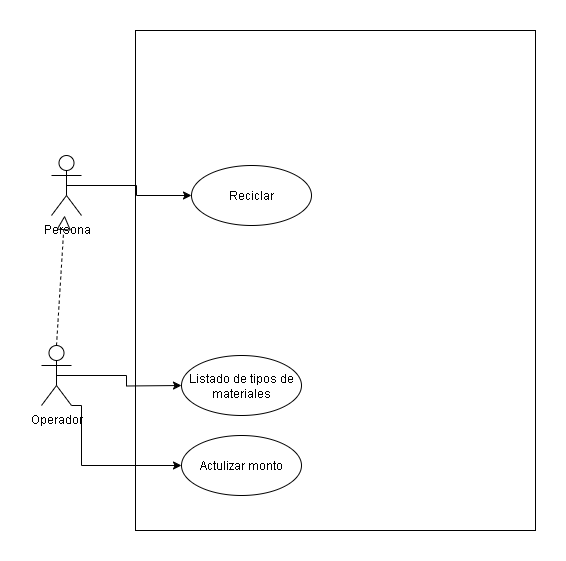

The diagram above was exported from draw.io. Its source (the exported page's mxGraphModel, read from the mxfile embedded in the PNG):
<mxGraphModel dx="705" dy="843" grid="1" gridSize="10" guides="1" tooltips="1" connect="1" arrows="1" fold="1" page="1" pageScale="1" pageWidth="827" pageHeight="1169" math="0" shadow="0">
  <root>
    <mxCell id="0" />
    <mxCell id="1" parent="0" />
    <mxCell id="9ahPggbaQR-r6uQ5SbER-1" value="" style="rounded=0;whiteSpace=wrap;html=1;movable=0;resizable=0;rotatable=0;deletable=0;editable=0;locked=1;connectable=0;" parent="1" vertex="1">
      <mxGeometry x="214" y="335" width="400" height="500" as="geometry" />
    </mxCell>
    <mxCell id="2W3Q6hwKdThjbc3ETfBT-9" style="edgeStyle=orthogonalEdgeStyle;rounded=0;orthogonalLoop=1;jettySize=auto;html=1;exitX=0.5;exitY=0.5;exitDx=0;exitDy=0;exitPerimeter=0;entryX=0;entryY=0.5;entryDx=0;entryDy=0;" parent="1" source="2W3Q6hwKdThjbc3ETfBT-1" target="2W3Q6hwKdThjbc3ETfBT-2" edge="1">
      <mxGeometry relative="1" as="geometry" />
    </mxCell>
    <mxCell id="2W3Q6hwKdThjbc3ETfBT-1" value="Persona" style="shape=umlActor;verticalLabelPosition=bottom;verticalAlign=top;html=1;outlineConnect=0;" parent="1" vertex="1">
      <mxGeometry x="130" y="460" width="30" height="60" as="geometry" />
    </mxCell>
    <mxCell id="2W3Q6hwKdThjbc3ETfBT-2" value="Reciclar" style="ellipse;whiteSpace=wrap;html=1;" parent="1" vertex="1">
      <mxGeometry x="270" y="470" width="120" height="60" as="geometry" />
    </mxCell>
    <mxCell id="2W3Q6hwKdThjbc3ETfBT-11" style="edgeStyle=orthogonalEdgeStyle;rounded=0;orthogonalLoop=1;jettySize=auto;html=1;exitX=0.5;exitY=0.5;exitDx=0;exitDy=0;exitPerimeter=0;" parent="1" source="2W3Q6hwKdThjbc3ETfBT-5" edge="1">
      <mxGeometry relative="1" as="geometry">
        <mxPoint x="260" y="690" as="targetPoint" />
      </mxGeometry>
    </mxCell>
    <mxCell id="2W3Q6hwKdThjbc3ETfBT-12" style="edgeStyle=orthogonalEdgeStyle;rounded=0;orthogonalLoop=1;jettySize=auto;html=1;exitX=1;exitY=1;exitDx=0;exitDy=0;exitPerimeter=0;entryX=0;entryY=0.5;entryDx=0;entryDy=0;" parent="1" source="2W3Q6hwKdThjbc3ETfBT-5" target="2W3Q6hwKdThjbc3ETfBT-8" edge="1">
      <mxGeometry relative="1" as="geometry">
        <Array as="points">
          <mxPoint x="160" y="710" />
          <mxPoint x="160" y="770" />
        </Array>
      </mxGeometry>
    </mxCell>
    <mxCell id="2W3Q6hwKdThjbc3ETfBT-5" value="Operador" style="shape=umlActor;verticalLabelPosition=bottom;verticalAlign=top;html=1;outlineConnect=0;" parent="1" vertex="1">
      <mxGeometry x="120" y="650" width="30" height="60" as="geometry" />
    </mxCell>
    <mxCell id="2W3Q6hwKdThjbc3ETfBT-7" value="Listado de tipos de materiales" style="ellipse;whiteSpace=wrap;html=1;" parent="1" vertex="1">
      <mxGeometry x="260" y="660" width="120" height="60" as="geometry" />
    </mxCell>
    <mxCell id="2W3Q6hwKdThjbc3ETfBT-8" value="Actulizar monto" style="ellipse;whiteSpace=wrap;html=1;" parent="1" vertex="1">
      <mxGeometry x="260" y="740" width="120" height="60" as="geometry" />
    </mxCell>
    <mxCell id="5rLBOgvy49Z-4cbvb5r--1" value="" style="endArrow=block;dashed=1;endFill=0;endSize=12;html=1;rounded=0;exitX=0.5;exitY=0;exitDx=0;exitDy=0;exitPerimeter=0;" parent="1" source="2W3Q6hwKdThjbc3ETfBT-5" target="2W3Q6hwKdThjbc3ETfBT-1" edge="1">
      <mxGeometry width="160" relative="1" as="geometry">
        <mxPoint x="20" y="620" as="sourcePoint" />
        <mxPoint x="180" y="620" as="targetPoint" />
      </mxGeometry>
    </mxCell>
  </root>
</mxGraphModel>